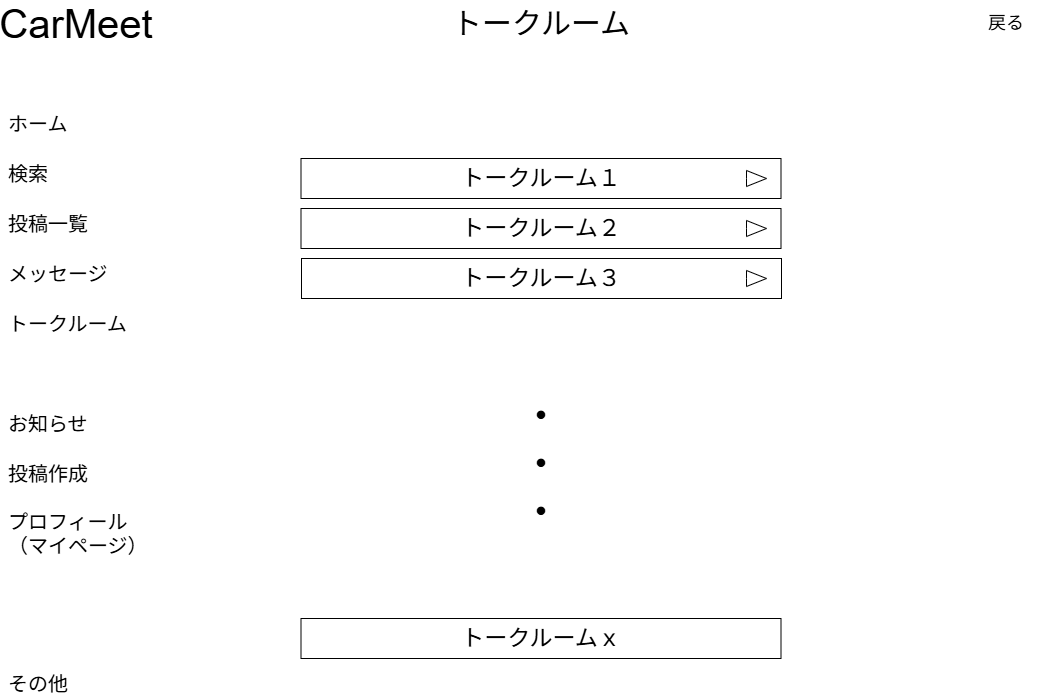

The diagram above was exported from draw.io. Its source (the exported page's mxGraphModel, read from the mxfile embedded in the PNG):
<mxGraphModel dx="1282" dy="971" grid="1" gridSize="10" guides="1" tooltips="1" connect="1" arrows="1" fold="1" page="1" pageScale="1" pageWidth="1169" pageHeight="827" math="0" shadow="0">
  <root>
    <mxCell id="0" />
    <mxCell id="1" parent="0" />
    <mxCell id="tZk91v921yJnvuZZTH32-29" value="&lt;font style=&quot;font-size: 40px;&quot;&gt;CarMeet&lt;/font&gt;" style="text;html=1;align=center;verticalAlign=middle;whiteSpace=wrap;rounded=0;" vertex="1" parent="1">
      <mxGeometry x="90" y="50" width="60" height="30" as="geometry" />
    </mxCell>
    <mxCell id="tZk91v921yJnvuZZTH32-31" value="" style="group" vertex="1" connectable="0" parent="1">
      <mxGeometry x="50" y="150" width="150" height="590" as="geometry" />
    </mxCell>
    <mxCell id="tZk91v921yJnvuZZTH32-32" value="&lt;font style=&quot;font-size: 20px;&quot;&gt;ホーム&lt;/font&gt;" style="text;html=1;align=left;verticalAlign=middle;whiteSpace=wrap;rounded=0;" vertex="1" parent="tZk91v921yJnvuZZTH32-31">
      <mxGeometry width="150" height="30" as="geometry" />
    </mxCell>
    <mxCell id="tZk91v921yJnvuZZTH32-33" value="&lt;font style=&quot;font-size: 20px;&quot;&gt;検索&lt;/font&gt;" style="text;html=1;align=left;verticalAlign=middle;whiteSpace=wrap;rounded=0;" vertex="1" parent="tZk91v921yJnvuZZTH32-31">
      <mxGeometry y="50" width="150" height="30" as="geometry" />
    </mxCell>
    <mxCell id="tZk91v921yJnvuZZTH32-34" value="&lt;font style=&quot;font-size: 20px;&quot;&gt;投稿一覧&lt;/font&gt;" style="text;html=1;align=left;verticalAlign=middle;whiteSpace=wrap;rounded=0;" vertex="1" parent="tZk91v921yJnvuZZTH32-31">
      <mxGeometry y="100" width="150" height="30" as="geometry" />
    </mxCell>
    <mxCell id="tZk91v921yJnvuZZTH32-35" value="&lt;font style=&quot;font-size: 20px;&quot;&gt;メッセージ&lt;/font&gt;" style="text;html=1;align=left;verticalAlign=middle;whiteSpace=wrap;rounded=0;" vertex="1" parent="tZk91v921yJnvuZZTH32-31">
      <mxGeometry y="150" width="150" height="30" as="geometry" />
    </mxCell>
    <mxCell id="tZk91v921yJnvuZZTH32-36" value="&lt;font style=&quot;font-size: 20px;&quot;&gt;お知らせ&lt;/font&gt;" style="text;html=1;align=left;verticalAlign=middle;whiteSpace=wrap;rounded=0;" vertex="1" parent="tZk91v921yJnvuZZTH32-31">
      <mxGeometry y="300" width="150" height="30" as="geometry" />
    </mxCell>
    <mxCell id="tZk91v921yJnvuZZTH32-37" value="&lt;span style=&quot;font-size: 20px;&quot;&gt;投稿作成&lt;/span&gt;" style="text;html=1;align=left;verticalAlign=middle;whiteSpace=wrap;rounded=0;" vertex="1" parent="tZk91v921yJnvuZZTH32-31">
      <mxGeometry y="350" width="150" height="30" as="geometry" />
    </mxCell>
    <mxCell id="tZk91v921yJnvuZZTH32-38" value="&lt;span style=&quot;font-size: 20px;&quot;&gt;プロフィール（マイページ）&lt;/span&gt;" style="text;html=1;align=left;verticalAlign=middle;whiteSpace=wrap;rounded=0;" vertex="1" parent="tZk91v921yJnvuZZTH32-31">
      <mxGeometry y="410" width="150" height="30" as="geometry" />
    </mxCell>
    <mxCell id="tZk91v921yJnvuZZTH32-39" value="&lt;span style=&quot;font-size: 20px;&quot;&gt;その他&lt;/span&gt;" style="text;html=1;align=left;verticalAlign=middle;whiteSpace=wrap;rounded=0;" vertex="1" parent="tZk91v921yJnvuZZTH32-31">
      <mxGeometry y="560" width="150" height="30" as="geometry" />
    </mxCell>
    <mxCell id="tZk91v921yJnvuZZTH32-40" value="&lt;font style=&quot;font-size: 20px;&quot;&gt;トークルーム&lt;/font&gt;" style="text;html=1;align=left;verticalAlign=middle;whiteSpace=wrap;rounded=0;" vertex="1" parent="tZk91v921yJnvuZZTH32-31">
      <mxGeometry y="200" width="150" height="30" as="geometry" />
    </mxCell>
    <mxCell id="tZk91v921yJnvuZZTH32-41" value="&lt;font style=&quot;font-size: 18px;&quot;&gt;戻る&lt;/font&gt;" style="text;html=1;align=center;verticalAlign=middle;whiteSpace=wrap;rounded=0;" vertex="1" parent="1">
      <mxGeometry x="1020" y="50" width="60" height="30" as="geometry" />
    </mxCell>
    <mxCell id="tZk91v921yJnvuZZTH32-42" value="&lt;font style=&quot;font-size: 30px;&quot;&gt;トークルーム&lt;/font&gt;" style="text;html=1;align=center;verticalAlign=middle;whiteSpace=wrap;rounded=0;" vertex="1" parent="1">
      <mxGeometry x="439.5" y="45" width="290" height="40" as="geometry" />
    </mxCell>
    <mxCell id="tZk91v921yJnvuZZTH32-43" value="&lt;font style=&quot;font-size: 23px;&quot;&gt;トークルーム１&lt;/font&gt;" style="rounded=0;whiteSpace=wrap;html=1;" vertex="1" parent="1">
      <mxGeometry x="344.5" y="200" width="480" height="40" as="geometry" />
    </mxCell>
    <mxCell id="tZk91v921yJnvuZZTH32-44" value="&lt;font style=&quot;font-size: 23px;&quot;&gt;トークルーム２&lt;/font&gt;" style="rounded=0;whiteSpace=wrap;html=1;" vertex="1" parent="1">
      <mxGeometry x="344.5" y="250" width="480" height="40" as="geometry" />
    </mxCell>
    <mxCell id="tZk91v921yJnvuZZTH32-45" value="&lt;font style=&quot;font-size: 23px;&quot;&gt;トークルーム３&lt;/font&gt;" style="rounded=0;whiteSpace=wrap;html=1;" vertex="1" parent="1">
      <mxGeometry x="345" y="300" width="480" height="40" as="geometry" />
    </mxCell>
    <mxCell id="tZk91v921yJnvuZZTH32-46" value="&lt;font style=&quot;font-size: 23px;&quot;&gt;トークルームｘ&lt;/font&gt;" style="rounded=0;whiteSpace=wrap;html=1;" vertex="1" parent="1">
      <mxGeometry x="344.5" y="660" width="480" height="40" as="geometry" />
    </mxCell>
    <mxCell id="tZk91v921yJnvuZZTH32-47" value="&lt;font style=&quot;font-size: 40px;&quot;&gt;・&lt;/font&gt;&lt;div&gt;&lt;font style=&quot;font-size: 40px;&quot;&gt;・&lt;/font&gt;&lt;/div&gt;&lt;div&gt;&lt;font style=&quot;font-size: 40px;&quot;&gt;・&lt;/font&gt;&lt;/div&gt;" style="text;html=1;align=center;verticalAlign=middle;whiteSpace=wrap;rounded=0;" vertex="1" parent="1">
      <mxGeometry x="554.5" y="490" width="60" height="30" as="geometry" />
    </mxCell>
    <mxCell id="tZk91v921yJnvuZZTH32-48" value="" style="html=1;shadow=0;dashed=0;align=center;verticalAlign=middle;shape=mxgraph.arrows2.arrow;dy=0;dx=30;notch=0;" vertex="1" parent="1">
      <mxGeometry x="790" y="212" width="20" height="16" as="geometry" />
    </mxCell>
    <mxCell id="tZk91v921yJnvuZZTH32-49" value="" style="html=1;shadow=0;dashed=0;align=center;verticalAlign=middle;shape=mxgraph.arrows2.arrow;dy=0;dx=30;notch=0;" vertex="1" parent="1">
      <mxGeometry x="790" y="262" width="20" height="16" as="geometry" />
    </mxCell>
    <mxCell id="tZk91v921yJnvuZZTH32-50" value="" style="html=1;shadow=0;dashed=0;align=center;verticalAlign=middle;shape=mxgraph.arrows2.arrow;dy=0;dx=30;notch=0;" vertex="1" parent="1">
      <mxGeometry x="790" y="312" width="20" height="16" as="geometry" />
    </mxCell>
  </root>
</mxGraphModel>